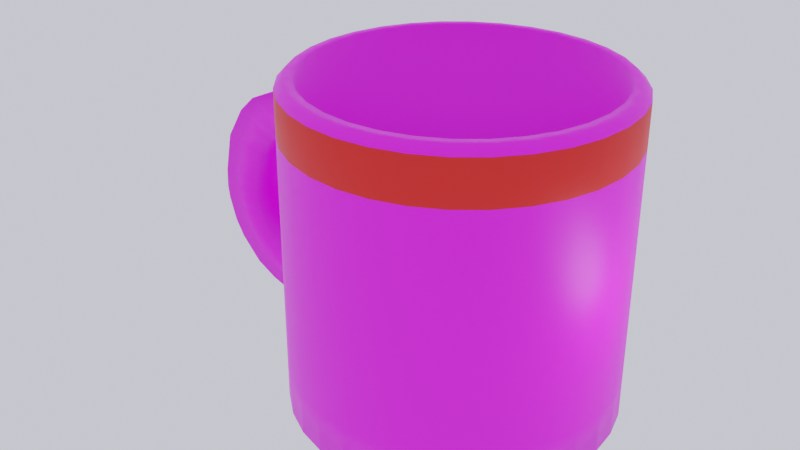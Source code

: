 # Source: mug.blend  (saved by Blender 2.81.16; exported with 4.5.12 LTS)
import bpy
from mathutils import Matrix  # noqa: F401  (used for matrix-valued properties, if any)

bpy.ops.wm.read_factory_settings(use_empty=True)
scene = bpy.context.scene
scene.name = 'Scene'

# ---- collections
col_collection = bpy.data.collections.new('Collection'); scene.collection.children.link(col_collection)

# ---- images (referenced by path relative to the original .blend; pixels are not part of the script)
import os
ASSET_DIR = os.environ.get("B2B_ASSET_DIR", "")  # directory of the original .blend (textures are referenced by path, not embedded)
HERE = os.path.dirname(os.path.abspath(__file__))  # packed textures are extracted next to this script under _unpacked/

def load_image(name, relpath, width, height, colorspace="sRGB"):
    """Load a texture the original file referenced (path relative to the .blend, or extracted next to this script)."""
    p = next((c for c in (os.path.join(HERE, relpath), os.path.join(ASSET_DIR, relpath)) if relpath and os.path.exists(c)), "")
    if p:
        img = bpy.data.images.load(p, check_existing=True)
        img.name = name
    else:  # same state as the original file: an image datablock whose file is absent (Cycles renders it pink)
        img = bpy.data.images.new(name, width, height)
        img.source = "FILE"
        img.filepath = "//" + (relpath or name)
    img.colorspace_settings.name = colorspace
    return img
img_cupimage_jpg = load_image('cupImage.jpg', 'cupImage.jpg', 1024, 1024, 'sRGB')

# ---- materials (node trees are filled in below, after node groups)
mat_material_001 = bpy.data.materials.new('Material.001')
mat_material_001.use_transparent_shadow = False
mat_material = bpy.data.materials.new('Material')
mat_material.use_transparent_shadow = False

# ---- material node trees
mat_material_001.use_nodes = True; mat_material_001.node_tree.nodes.clear()
_N = mat_material_001.node_tree.nodes; _L = mat_material_001.node_tree.links
n0 = _N.new('ShaderNodeOutputMaterial'); n0.name = 'Material Output'; n0.location = (300, 300)
n1 = _N.new('ShaderNodeBsdfPrincipled'); n1.name = 'Principled BSDF'; n1.location = (10, 300)
n1.distribution = 'GGX'
n1.subsurface_method = 'BURLEY'
n1.inputs[3].default_value = 1.45
n1.inputs[27].default_value = (0.0, 0.0, 0.0, 1.0)
n1.inputs[28].default_value = 1.0
n2 = _N.new('ShaderNodeTexImage'); n2.name = 'Image Texture'; n2.location = (-287, 164)
n2.image = img_cupimage_jpg
_L.new(n1.outputs[0], n0.inputs[0])
_L.new(n2.outputs[0], n1.inputs[0])
n0.is_active_output = True
mat_material.use_nodes = True; mat_material.node_tree.nodes.clear()
_N = mat_material.node_tree.nodes; _L = mat_material.node_tree.links
n0 = _N.new('ShaderNodeOutputMaterial'); n0.name = 'Material Output'; n0.location = (300, 300)
n1 = _N.new('ShaderNodeBsdfPrincipled'); n1.name = 'Principled BSDF'; n1.location = (10, 300)
n1.distribution = 'GGX'
n1.subsurface_method = 'BURLEY'
n1.inputs[0].default_value = (0.8, 0.005833, 0.0, 1.0)
n1.inputs[3].default_value = 1.45
n1.inputs[27].default_value = (0.0, 0.0, 0.0, 1.0)
n1.inputs[28].default_value = 1.0
_L.new(n1.outputs[0], n0.inputs[0])
n0.is_active_output = True

# ---- world
world_world = bpy.data.worlds.new('World'); scene.world = world_world
world_world.use_nodes = True; world_world.node_tree.nodes.clear()
_N = world_world.node_tree.nodes; _L = world_world.node_tree.links
n0 = _N.new('ShaderNodeOutputWorld'); n0.name = 'World Output'; n0.location = (300, 300)
n1 = _N.new('ShaderNodeBackground'); n1.name = 'Background'; n1.location = (10, 300)
n1.inputs[0].default_value = (0.8167, 0.8418, 1.0, 1.0)
_L.new(n1.outputs[0], n0.inputs[0])
n0.is_active_output = True
world_world.color = (0.05088, 0.05088, 0.05088)
world_world.use_sun_shadow = False
world_world.sun_shadow_jitter_overblur = 0.0

# ---- lights
light_point = bpy.data.lights.new('Point', 'POINT')
light_point.transmission_factor = 0.0
light_point.shadow_soft_size = 0.25
light_point.shadow_maximum_resolution = 0.006
light_point.use_absolute_resolution = True

# ---- meshes
me_cylinder = bpy.data.meshes.new('Cylinder')
me_cylinder.from_pydata([(0.0, 1.0, -1.0), (0.1951, 0.9808, -1.0), (0.3827, 0.9239, -1.0), (0.5556, 0.8315, -1.0), (0.7071, 0.7071, -1.0), (0.8315, 0.5556, -1.0), (0.9239, 0.3827, -1.0), (0.9808, 0.1951, -1.0), (1.0, 7.55e-08, -1.0), (0.9808, -0.1951, -1.0), (0.9239, -0.3827, -1.0), (0.8315, -0.5556, -1.0), (0.7071, -0.7071, -1.0), (0.5556, -0.8315, -1.0), (0.3827, -0.9239, -1.0), (0.1951, -0.9808, -1.0), (-3.258e-07, -1.0, -1.0), (-0.1951, -0.9808, -1.0), (-0.3827, -0.9239, -1.0), (-0.5556, -0.8315, -1.0), (-0.7071, -0.7071, -1.0), (-0.8315, -0.5556, -1.0), (-0.9239, -0.3827, -1.0), (-0.9808, -0.1951, -1.0), (-1.0, 9.656e-07, -1.0), (-0.9808, 0.1951, -1.0), (-0.9239, 0.3827, -1.0), (-0.8315, 0.5556, -1.0), (-0.7071, 0.7071, -1.0), (-0.5556, 0.8315, -1.0), (-0.3827, 0.9239, -1.0), (-0.1951, 0.9808, -1.0), (0.0, 1.0, -0.7423), (0.0, 1.0, -0.4566), (0.0, 1.0, -0.1709), (0.0, 1.0, 0.1148), (0.0, 1.0, 0.4006), (0.0, 1.0, 0.6863), (0.1951, 0.9808, 0.6863), (0.1951, 0.9808, 0.4006), (0.1951, 0.9808, 0.1148), (0.1951, 0.9808, -0.1709), (0.1951, 0.9808, -0.4566), (0.1951, 0.9808, -0.7423), (0.3827, 0.9239, 0.6863), (0.3827, 0.9239, 0.4006), (0.3827, 0.9239, 0.1148), (0.3827, 0.9239, -0.1709), (0.3827, 0.9239, -0.4566), (0.3827, 0.9239, -0.7423), (0.5556, 0.8315, 0.6863), (0.5556, 0.8315, 0.4006), (0.5556, 0.8315, 0.1148), (0.5556, 0.8315, -0.1709), (0.5556, 0.8315, -0.4566), (0.5556, 0.8315, -0.7423), (0.7071, 0.7071, 0.6863), (0.7071, 0.7071, 0.4006), (0.7071, 0.7071, 0.1148), (0.7071, 0.7071, -0.1709), (0.7071, 0.7071, -0.4566), (0.7071, 0.7071, -0.7423), (0.8315, 0.5556, 0.6863), (0.8315, 0.5556, 0.4006), (0.8315, 0.5556, 0.1148), (0.8315, 0.5556, -0.1709), (0.8315, 0.5556, -0.4566), (0.8315, 0.5556, -0.7423), (0.9239, 0.3827, 0.6863), (0.9239, 0.3827, 0.4006), (0.9239, 0.3827, 0.1148), (0.9239, 0.3827, -0.1709), (0.9239, 0.3827, -0.4566), (0.9239, 0.3827, -0.7423), (0.9808, 0.1951, 0.6863), (0.9808, 0.1951, 0.4006), (0.9808, 0.1951, 0.1148), (0.9808, 0.1951, -0.1709), (0.9808, 0.1951, -0.4566), (0.9808, 0.1951, -0.7423), (1.0, 7.55e-08, 0.6863), (1.0, 7.55e-08, 0.4006), (1.0, 7.55e-08, 0.1148), (1.0, 7.55e-08, -0.1709), (1.0, 7.55e-08, -0.4566), (1.0, 7.55e-08, -0.7423), (0.9808, -0.1951, 0.6863), (0.9808, -0.1951, 0.4006), (0.9808, -0.1951, 0.1148), (0.9808, -0.1951, -0.1709), (0.9808, -0.1951, -0.4566), (0.9808, -0.1951, -0.7423), (0.9239, -0.3827, 0.6863), (0.9239, -0.3827, 0.4006), (0.9239, -0.3827, 0.1148), (0.9239, -0.3827, -0.1709), (0.9239, -0.3827, -0.4566), (0.9239, -0.3827, -0.7423), (0.8315, -0.5556, 0.6863), (0.8315, -0.5556, 0.4006), (0.8315, -0.5556, 0.1148), (0.8315, -0.5556, -0.1709), (0.8315, -0.5556, -0.4566), (0.8315, -0.5556, -0.7423), (0.7071, -0.7071, 0.6863), (0.7071, -0.7071, 0.4006), (0.7071, -0.7071, 0.1148), (0.7071, -0.7071, -0.1709), (0.7071, -0.7071, -0.4566), (0.7071, -0.7071, -0.7423), (0.5556, -0.8315, 0.6863), (0.5556, -0.8315, 0.4006), (0.5556, -0.8315, 0.1148), (0.5556, -0.8315, -0.1709), (0.5556, -0.8315, -0.4566), (0.5556, -0.8315, -0.7423), (0.3827, -0.9239, 0.6863), (0.3827, -0.9239, 0.4006), (0.3827, -0.9239, 0.1148), (0.3827, -0.9239, -0.1709), (0.3827, -0.9239, -0.4566), (0.3827, -0.9239, -0.7423), (0.1951, -0.9808, 0.6863), (0.1951, -0.9808, 0.4006), (0.1951, -0.9808, 0.1148), (0.1951, -0.9808, -0.1709), (0.1951, -0.9808, -0.4566), (0.1951, -0.9808, -0.7423), (-3.258e-07, -1.0, 0.6863), (-3.258e-07, -1.0, 0.4006), (-3.258e-07, -1.0, 0.1148), (-3.258e-07, -1.0, -0.1709), (-3.258e-07, -1.0, -0.4566), (-3.258e-07, -1.0, -0.7423), (-0.1951, -0.9808, 0.6863), (-0.1951, -0.9808, 0.4006), (-0.1951, -0.9808, 0.1148), (-0.1951, -0.9808, -0.1709), (-0.1951, -0.9808, -0.4566), (-0.1951, -0.9808, -0.7423), (-0.3827, -0.9239, 0.6863), (-0.3827, -0.9239, 0.4006), (-0.3827, -0.9239, 0.1148), (-0.3827, -0.9239, -0.1709), (-0.3827, -0.9239, -0.4566), (-0.3827, -0.9239, -0.7423), (-0.5556, -0.8315, 0.6863), (-0.5556, -0.8315, 0.4006), (-0.5556, -0.8315, 0.1148), (-0.5556, -0.8315, -0.1709), (-0.5556, -0.8315, -0.4566), (-0.5556, -0.8315, -0.7423), (-0.7071, -0.7071, 0.6863), (-0.7071, -0.7071, 0.4006), (-0.7071, -0.7071, 0.1148), (-0.7071, -0.7071, -0.1709), (-0.7071, -0.7071, -0.4566), (-0.7071, -0.7071, -0.7423), (-0.8315, -0.5556, 0.6863), (-0.8315, -0.5556, 0.4006), (-0.8315, -0.5556, 0.1148), (-0.8315, -0.5556, -0.1709), (-0.8315, -0.5556, -0.4566), (-0.8315, -0.5556, -0.7423), (-0.9239, -0.3827, 0.6863), (-0.9239, -0.3827, 0.4006), (-0.9239, -0.3827, 0.1148), (-0.9239, -0.3827, -0.1709), (-0.9239, -0.3827, -0.4566), (-0.9239, -0.3827, -0.7423), (-0.9808, -0.1951, 0.6863), (-0.9808, -0.1951, 0.4006), (-0.9808, -0.1951, 0.1148), (-0.9808, -0.1951, -0.1709), (-0.9808, -0.1951, -0.4566), (-0.9808, -0.1951, -0.7423), (-1.0, 9.656e-07, 0.6863), (-1.0, 9.656e-07, 0.4006), (-1.0, 9.656e-07, 0.1148), (-1.0, 9.656e-07, -0.1709), (-1.0, 9.656e-07, -0.4566), (-1.0, 9.656e-07, -0.7423), (-0.9808, 0.1951, 0.6863), (-0.9808, 0.1951, 0.4006), (-0.9808, 0.1951, 0.1148), (-0.9808, 0.1951, -0.1709), (-0.9808, 0.1951, -0.4566), (-0.9808, 0.1951, -0.7423), (-0.9239, 0.3827, 0.6863), (-0.9239, 0.3827, 0.4006), (-0.9239, 0.3827, 0.1148), (-0.9239, 0.3827, -0.1709), (-0.9239, 0.3827, -0.4566), (-0.9239, 0.3827, -0.7423), (-0.8315, 0.5556, 0.6863), (-0.8315, 0.5556, 0.4006), (-0.8315, 0.5556, 0.1148), (-0.8315, 0.5556, -0.1709), (-0.8315, 0.5556, -0.4566), (-0.8315, 0.5556, -0.7423), (-0.7071, 0.7071, 0.6863), (-0.7071, 0.7071, 0.4006), (-0.7071, 0.7071, 0.1148), (-0.7071, 0.7071, -0.1709), (-0.7071, 0.7071, -0.4566), (-0.7071, 0.7071, -0.7423), (-0.5556, 0.8315, 0.6863), (-0.5556, 0.8315, 0.4006), (-0.5556, 0.8315, 0.1148), (-0.5556, 0.8315, -0.1709), (-0.5556, 0.8315, -0.4566), (-0.5556, 0.8315, -0.7423), (-0.3827, 0.9239, 0.6863), (-0.3827, 0.9239, 0.4006), (-0.3827, 0.9239, 0.1148), (-0.3827, 0.9239, -0.1709), (-0.3827, 0.9239, -0.4566), (-0.3827, 0.9239, -0.7423), (-0.1951, 0.9808, 0.6863), (-0.1951, 0.9808, 0.4006), (-0.1951, 0.9808, 0.1148), (-0.1951, 0.9808, -0.1709), (-0.1951, 0.9808, -0.4566), (-0.1951, 0.9808, -0.7423), (-1.089, -0.1951, 0.6855), (-1.044, -0.1951, 0.4033), (-1.108, 1.045e-06, 0.6825), (-1.063, 1.044e-06, 0.4003), (-1.089, 0.1951, 0.6855), (-1.044, 0.1951, 0.4033), (-1.238, -0.1951, 0.6597), (-1.134, -0.1951, 0.3937), (-1.256, 1.157e-06, 0.6527), (-1.152, 1.155e-06, 0.3867), (-1.238, 0.1951, 0.6597), (-1.134, 0.1951, 0.3937), (-1.434, -0.1951, 0.5756), (-1.242, -0.1951, 0.3637), (-1.448, 1.319e-06, 0.5628), (-1.256, 1.309e-06, 0.3508), (-1.434, 0.1951, 0.5756), (-1.242, 0.1951, 0.3637), (-1.547, -0.1951, 0.4692), (-1.306, -0.1951, 0.3148), (-1.557, 1.453e-06, 0.453), (-1.317, 1.435e-06, 0.2986), (-1.547, 0.1951, 0.4692), (-1.306, 0.1951, 0.3148), (-1.665, -0.1951, 0.2722), (-1.385, -0.1951, 0.2138), (-1.669, 1.641e-06, 0.2534), (-1.389, 1.61e-06, 0.195), (-1.665, 0.1951, 0.2722), (-1.385, 0.1951, 0.2138), (-1.716, -0.1951, 0.02192), (-1.431, -0.1951, 0.003331), (-1.718, 1.893e-06, 0.002746), (-1.433, 1.857e-06, -0.01584), (-1.716, 0.1951, 0.02192), (-1.431, 0.1951, 0.003332), (-1.722, -0.1951, -0.09871), (-1.44, -0.1951, -0.05695), (-1.72, 1.994e-06, -0.1177), (-1.437, 1.95e-06, -0.07596), (-1.722, 0.1951, -0.09871), (-1.44, 0.1951, -0.05695), (-1.71, -0.1951, -0.1785), (-1.437, -0.1951, -0.09559), (-1.704, 2.06e-06, -0.1969), (-1.431, 2.01e-06, -0.114), (-1.71, 0.1951, -0.1785), (-1.437, 0.1951, -0.09559), (-1.664, -0.1951, -0.3224), (-1.416, -0.1951, -0.1811), (-1.655, 2.193e-06, -0.3391), (-1.406, 2.136e-06, -0.1978), (-1.664, 0.1951, -0.3224), (-1.416, 0.1951, -0.1811), (-1.603, -0.1951, -0.4271), (-1.388, -0.1951, -0.238), (-1.59, 2.292e-06, -0.4416), (-1.376, 2.228e-06, -0.2524), (-1.603, 0.1951, -0.4271), (-1.388, 0.1951, -0.238), (-1.469, -0.1951, -0.5688), (-1.332, -0.1951, -0.3183), (-1.452, 2.466e-06, -0.5781), (-1.315, 2.394e-06, -0.3276), (-1.469, 0.1951, -0.5688), (-1.332, 0.1951, -0.3183), (-1.332, -0.1951, -0.6432), (-1.236, -0.1951, -0.3741), (-1.314, 2.612e-06, -0.6497), (-1.218, 2.537e-06, -0.3805), (-1.332, 0.1951, -0.6432), (-1.236, 0.1951, -0.3741), (-1.064, -0.1951, -0.7327), (-1.059, -0.1951, -0.447), (-1.045, 2.861e-06, -0.733), (-1.04, 2.785e-06, -0.4474), (-1.064, 0.1951, -0.7327), (-1.059, 0.1951, -0.447), (-1.016, -0.1951, -0.7335), (-1.012, -0.1951, -0.4478), (-0.9972, 2.913e-06, -0.7339), (-0.9923, 2.837e-06, -0.4482), (-1.016, 0.1951, -0.7335), (-1.012, 0.1951, -0.4478), (-0.9525, -0.1951, -0.7346), (-0.9476, -0.1951, -0.4489), (-0.9333, 2.982e-06, -0.7349), (-0.9284, 2.905e-06, -0.4493), (-0.9526, 0.1951, -0.7346), (-0.9476, 0.1951, -0.4489), (1.231e-08, 0.8963, 1.0), (0.1749, 0.8791, 1.0), (0.343, 0.8281, 1.0), (0.498, 0.7453, 1.0), (0.6338, 0.6338, 1.0), (0.7453, 0.498, 1.0), (0.8281, 0.343, 1.0), (0.8791, 0.1749, 1.0), (0.8963, 9.721e-08, 1.0), (0.8791, -0.1749, 1.0), (0.8281, -0.343, 1.0), (0.7453, -0.498, 1.0), (0.6338, -0.6338, 1.0), (0.498, -0.7453, 1.0), (0.343, -0.8281, 1.0), (0.1749, -0.8791, 1.0), (-2.798e-07, -0.8963, 1.0), (-0.1749, -0.8791, 1.0), (-0.343, -0.8281, 1.0), (-0.498, -0.7453, 1.0), (-0.6338, -0.6338, 1.0), (-0.7453, -0.498, 1.0), (-0.8281, -0.343, 1.0), (-0.8791, -0.1749, 1.0), (-0.8963, 8.95e-07, 1.0), (-0.8791, 0.1749, 1.0), (-0.8281, 0.343, 1.0), (-0.7453, 0.498, 1.0), (-0.6338, 0.6338, 1.0), (-0.498, 0.7453, 1.0), (-0.343, 0.8281, 1.0), (-0.1749, 0.8791, 1.0), (1.231e-08, 0.8963, -0.9007), (0.1749, 0.8791, -0.9007), (0.343, 0.8281, -0.9007), (0.498, 0.7453, -0.9007), (0.6338, 0.6338, -0.9007), (0.7453, 0.498, -0.9007), (0.8281, 0.343, -0.9007), (0.8791, 0.1749, -0.9007), (0.8963, 9.721e-08, -0.9007), (0.8791, -0.1749, -0.9007), (0.8281, -0.343, -0.9007), (0.7453, -0.498, -0.9007), (0.6338, -0.6338, -0.9007), (0.498, -0.7453, -0.9007), (0.343, -0.8281, -0.9007), (0.1749, -0.8791, -0.9007), (-2.798e-07, -0.8963, -0.9007), (-0.1749, -0.8791, -0.9007), (-0.343, -0.8281, -0.9007), (-0.498, -0.7453, -0.9007), (-0.6338, -0.6338, -0.9007), (-0.7453, -0.498, -0.9007), (-0.8281, -0.343, -0.9007), (-0.8791, -0.1749, -0.9007), (-0.8963, 8.95e-07, -0.9007), (-0.8791, 0.1749, -0.9007), (-0.8281, 0.343, -0.9007), (-0.7453, 0.498, -0.9007), (-0.6338, 0.6338, -0.9007), (-0.498, 0.7453, -0.9007), (-0.343, 0.8281, -0.9007), (-0.1749, 0.8791, -0.9007), (0.0, 1.0, 0.9533), (5.572e-09, 0.9531, 1.0), (0.1859, 0.9348, 1.0), (0.1951, 0.9808, 0.9533), (0.3647, 0.8805, 1.0), (0.3827, 0.9239, 0.9533), (0.5295, 0.7925, 1.0), (0.5556, 0.8315, 0.9533), (0.6739, 0.6739, 1.0), (0.7071, 0.7071, 0.9533), (0.7925, 0.5295, 1.0), (0.8315, 0.5556, 0.9533), (0.8805, 0.3647, 1.0), (0.9239, 0.3827, 0.9533), (0.9348, 0.1859, 1.0), (0.9808, 0.1951, 0.9533), (0.9531, 8.533e-08, 1.0), (1.0, 7.55e-08, 0.9533), (0.9348, -0.1859, 1.0), (0.9808, -0.1951, 0.9533), (0.8805, -0.3647, 1.0), (0.9239, -0.3827, 0.9533), (0.7925, -0.5295, 1.0), (0.8315, -0.5556, 0.9533), (0.6739, -0.6739, 1.0), (0.7071, -0.7071, 0.9533), (0.5295, -0.7925, 1.0), (0.5556, -0.8315, 0.9533), (0.3647, -0.8805, 1.0), (0.3827, -0.9239, 0.9533), (0.1859, -0.9348, 1.0), (0.1951, -0.9808, 0.9533), (-3.05e-07, -0.9531, 1.0), (-3.258e-07, -1.0, 0.9533), (-0.1859, -0.9348, 1.0), (-0.1951, -0.9808, 0.9533), (-0.3647, -0.8805, 1.0), (-0.3827, -0.9239, 0.9533), (-0.5295, -0.7925, 1.0), (-0.5556, -0.8315, 0.9533), (-0.6739, -0.6739, 1.0), (-0.7071, -0.7071, 0.9533), (-0.7925, -0.5295, 1.0), (-0.8315, -0.5556, 0.9533), (-0.8805, -0.3647, 1.0), (-0.9239, -0.3827, 0.9533), (-0.9348, -0.1859, 1.0), (-0.9808, -0.1951, 0.9533), (-0.9531, 9.337e-07, 1.0), (-1.0, 9.656e-07, 0.9533), (-0.9348, 0.1859, 1.0), (-0.9808, 0.1951, 0.9533), (-0.8805, 0.3647, 1.0), (-0.9239, 0.3827, 0.9533), (-0.7925, 0.5295, 1.0), (-0.8315, 0.5556, 0.9533), (-0.6739, 0.6739, 1.0), (-0.7071, 0.7071, 0.9533), (-0.5295, 0.7925, 1.0), (-0.5556, 0.8315, 0.9533), (-0.3647, 0.8805, 1.0), (-0.3827, 0.9239, 0.9533), (-0.1859, 0.9348, 1.0), (-0.1951, 0.9808, 0.9533)], [], [(218, 441, 378, 37), (384, 382, 316, 317), (386, 384, 317, 318), (388, 386, 318, 319), (390, 388, 319, 320), (392, 390, 320, 321), (394, 392, 321, 322), (396, 394, 322, 323), (398, 396, 323, 324), (400, 398, 324, 325), (402, 400, 325, 326), (404, 402, 326, 327), (406, 404, 327, 328), (408, 406, 328, 329), (410, 408, 329, 330), (412, 410, 330, 331), (414, 412, 331, 332), (416, 414, 332, 333), (418, 416, 333, 334), (420, 418, 334, 335), (422, 420, 335, 336), (424, 422, 336, 337), (426, 424, 337, 338), (428, 426, 338, 339), (430, 428, 339, 340), (432, 430, 340, 341), (434, 432, 341, 342), (436, 434, 342, 343), (438, 436, 343, 344), (440, 438, 344, 345), (379, 440, 345, 314), (0, 1, 2, 3, 4, 5, 6, 7, 8, 9, 10, 11, 12, 13, 14, 15, 16, 17, 18, 19, 20, 21, 22, 23, 24, 25, 26, 27, 28, 29, 30, 31), (31, 223, 32, 0), (223, 222, 33, 32), (222, 221, 34, 33), (221, 220, 35, 34), (220, 219, 36, 35), (219, 218, 37, 36), (30, 217, 223, 31), (217, 216, 222, 223), (216, 215, 221, 222), (215, 214, 220, 221), (214, 213, 219, 220), (213, 212, 218, 219), (29, 211, 217, 30), (211, 210, 216, 217), (210, 209, 215, 216), (209, 208, 214, 215), (208, 207, 213, 214), (207, 206, 212, 213), (28, 205, 211, 29), (205, 204, 210, 211), (204, 203, 209, 210), (203, 202, 208, 209), (202, 201, 207, 208), (201, 200, 206, 207), (27, 199, 205, 28), (199, 198, 204, 205), (198, 197, 203, 204), (197, 196, 202, 203), (196, 195, 201, 202), (195, 194, 200, 201), (26, 193, 199, 27), (193, 192, 198, 199), (192, 191, 197, 198), (191, 190, 196, 197), (190, 189, 195, 196), (189, 188, 194, 195), (25, 187, 193, 26), (187, 186, 192, 193), (186, 185, 191, 192), (185, 184, 190, 191), (184, 183, 189, 190), (183, 182, 188, 189), (24, 181, 187, 25), (181, 180, 186, 187), (180, 179, 185, 186), (179, 178, 184, 185), (178, 177, 183, 184), (183, 177, 227, 229), (23, 175, 181, 24), (175, 174, 180, 181), (174, 173, 179, 180), (173, 172, 178, 179), (172, 171, 177, 178), (171, 170, 224, 225), (22, 169, 175, 23), (169, 168, 174, 175), (168, 167, 173, 174), (167, 166, 172, 173), (166, 165, 171, 172), (165, 164, 170, 171), (21, 163, 169, 22), (163, 162, 168, 169), (162, 161, 167, 168), (161, 160, 166, 167), (160, 159, 165, 166), (159, 158, 164, 165), (20, 157, 163, 21), (157, 156, 162, 163), (156, 155, 161, 162), (155, 154, 160, 161), (154, 153, 159, 160), (153, 152, 158, 159), (19, 151, 157, 20), (151, 150, 156, 157), (150, 149, 155, 156), (149, 148, 154, 155), (148, 147, 153, 154), (147, 146, 152, 153), (18, 145, 151, 19), (145, 144, 150, 151), (144, 143, 149, 150), (143, 142, 148, 149), (142, 141, 147, 148), (141, 140, 146, 147), (17, 139, 145, 18), (139, 138, 144, 145), (138, 137, 143, 144), (137, 136, 142, 143), (136, 135, 141, 142), (135, 134, 140, 141), (16, 133, 139, 17), (133, 132, 138, 139), (132, 131, 137, 138), (131, 130, 136, 137), (130, 129, 135, 136), (129, 128, 134, 135), (15, 127, 133, 16), (127, 126, 132, 133), (126, 125, 131, 132), (125, 124, 130, 131), (124, 123, 129, 130), (123, 122, 128, 129), (14, 121, 127, 15), (121, 120, 126, 127), (120, 119, 125, 126), (119, 118, 124, 125), (118, 117, 123, 124), (117, 116, 122, 123), (13, 115, 121, 14), (115, 114, 120, 121), (114, 113, 119, 120), (113, 112, 118, 119), (112, 111, 117, 118), (111, 110, 116, 117), (12, 109, 115, 13), (109, 108, 114, 115), (108, 107, 113, 114), (107, 106, 112, 113), (106, 105, 111, 112), (105, 104, 110, 111), (11, 103, 109, 12), (103, 102, 108, 109), (102, 101, 107, 108), (101, 100, 106, 107), (100, 99, 105, 106), (99, 98, 104, 105), (10, 97, 103, 11), (97, 96, 102, 103), (96, 95, 101, 102), (95, 94, 100, 101), (94, 93, 99, 100), (93, 92, 98, 99), (9, 91, 97, 10), (91, 90, 96, 97), (90, 89, 95, 96), (89, 88, 94, 95), (88, 87, 93, 94), (87, 86, 92, 93), (8, 85, 91, 9), (85, 84, 90, 91), (84, 83, 89, 90), (83, 82, 88, 89), (82, 81, 87, 88), (81, 80, 86, 87), (7, 79, 85, 8), (79, 78, 84, 85), (78, 77, 83, 84), (77, 76, 82, 83), (76, 75, 81, 82), (75, 74, 80, 81), (6, 73, 79, 7), (73, 72, 78, 79), (72, 71, 77, 78), (71, 70, 76, 77), (70, 69, 75, 76), (69, 68, 74, 75), (5, 67, 73, 6), (67, 66, 72, 73), (66, 65, 71, 72), (65, 64, 70, 71), (64, 63, 69, 70), (63, 62, 68, 69), (4, 61, 67, 5), (61, 60, 66, 67), (60, 59, 65, 66), (59, 58, 64, 65), (58, 57, 63, 64), (57, 56, 62, 63), (3, 55, 61, 4), (55, 54, 60, 61), (54, 53, 59, 60), (53, 52, 58, 59), (52, 51, 57, 58), (51, 50, 56, 57), (2, 49, 55, 3), (49, 48, 54, 55), (48, 47, 53, 54), (47, 46, 52, 53), (46, 45, 51, 52), (45, 44, 50, 51), (1, 43, 49, 2), (43, 42, 48, 49), (42, 41, 47, 48), (41, 40, 46, 47), (40, 39, 45, 46), (39, 38, 44, 45), (0, 32, 43, 1), (32, 33, 42, 43), (33, 34, 41, 42), (34, 35, 40, 41), (35, 36, 39, 40), (36, 37, 38, 39), (226, 228, 234, 232), (224, 226, 232, 230), (170, 176, 226, 224), (182, 183, 229, 228), (176, 182, 228, 226), (177, 171, 225, 227), (233, 231, 237, 239), (231, 230, 236, 237), (228, 229, 235, 234), (225, 224, 230, 231), (227, 225, 231, 233), (229, 227, 233, 235), (238, 240, 246, 244), (236, 238, 244, 242), (235, 233, 239, 241), (230, 232, 238, 236), (232, 234, 240, 238), (234, 235, 241, 240), (247, 245, 251, 253), (245, 243, 249, 251), (240, 241, 247, 246), (237, 236, 242, 243), (239, 237, 243, 245), (241, 239, 245, 247), (250, 252, 258, 256), (248, 250, 256, 254), (242, 244, 250, 248), (244, 246, 252, 250), (246, 247, 253, 252), (243, 242, 248, 249), (259, 257, 263, 265), (257, 255, 261, 263), (252, 253, 259, 258), (249, 248, 254, 255), (251, 249, 255, 257), (253, 251, 257, 259), (262, 264, 270, 268), (260, 262, 268, 266), (254, 256, 262, 260), (256, 258, 264, 262), (258, 259, 265, 264), (255, 254, 260, 261), (271, 269, 275, 277), (269, 267, 273, 275), (264, 265, 271, 270), (261, 260, 266, 267), (263, 261, 267, 269), (265, 263, 269, 271), (276, 277, 283, 282), (274, 276, 282, 280), (266, 268, 274, 272), (268, 270, 276, 274), (270, 271, 277, 276), (267, 266, 272, 273), (278, 280, 286, 284), (283, 281, 287, 289), (273, 272, 278, 279), (275, 273, 279, 281), (277, 275, 281, 283), (272, 274, 280, 278), (285, 284, 290, 291), (288, 289, 295, 294), (280, 282, 288, 286), (282, 283, 289, 288), (279, 278, 284, 285), (281, 279, 285, 287), (292, 294, 300, 298), (290, 292, 298, 296), (287, 285, 291, 293), (289, 287, 293, 295), (284, 286, 292, 290), (286, 288, 294, 292), (299, 297, 303, 305), (297, 296, 302, 303), (294, 295, 301, 300), (291, 290, 296, 297), (293, 291, 297, 299), (295, 293, 299, 301), (304, 306, 312, 310), (302, 304, 310, 308), (301, 299, 305, 307), (296, 298, 304, 302), (298, 300, 306, 304), (300, 301, 307, 306), (311, 310, 312, 313), (309, 308, 310, 311), (306, 307, 313, 312), (303, 302, 308, 309), (305, 303, 309, 311), (307, 305, 311, 313), (62, 389, 391, 68), (116, 407, 409, 122), (170, 425, 427, 176), (38, 381, 383, 44), (92, 399, 401, 98), (146, 417, 419, 152), (200, 435, 437, 206), (68, 391, 393, 74), (122, 409, 411, 128), (176, 427, 429, 182), (44, 383, 385, 50), (98, 401, 403, 104), (152, 419, 421, 158), (206, 437, 439, 212), (74, 393, 395, 80), (128, 411, 413, 134), (182, 429, 431, 188), (50, 385, 387, 56), (104, 403, 405, 110), (158, 421, 423, 164), (212, 439, 441, 218), (80, 395, 397, 86), (134, 413, 415, 140), (188, 431, 433, 194), (56, 387, 389, 62), (110, 405, 407, 116), (164, 423, 425, 170), (37, 378, 381, 38), (382, 380, 315, 316), (86, 397, 399, 92), (140, 415, 417, 146), (194, 433, 435, 200), (328, 327, 359, 360), (315, 314, 346, 347), (342, 341, 373, 374), (329, 328, 360, 361), (316, 315, 347, 348), (343, 342, 374, 375), (330, 329, 361, 362), (317, 316, 348, 349), (344, 343, 375, 376), (331, 330, 362, 363), (318, 317, 349, 350), (345, 344, 376, 377), (332, 331, 363, 364), (319, 318, 350, 351), (314, 345, 377, 346), (333, 332, 364, 365), (320, 319, 351, 352), (334, 333, 365, 366), (321, 320, 352, 353), (335, 334, 366, 367), (322, 321, 353, 354), (336, 335, 367, 368), (323, 322, 354, 355), (337, 336, 368, 369), (324, 323, 355, 356), (338, 337, 369, 370), (325, 324, 356, 357), (339, 338, 370, 371), (326, 325, 357, 358), (340, 339, 371, 372), (327, 326, 358, 359), (341, 340, 372, 373), (381, 378, 379, 380), (383, 381, 380, 382), (385, 383, 382, 384), (387, 385, 384, 386), (389, 387, 386, 388), (391, 389, 388, 390), (393, 391, 390, 392), (395, 393, 392, 394), (397, 395, 394, 396), (399, 397, 396, 398), (401, 399, 398, 400), (403, 401, 400, 402), (405, 403, 402, 404), (407, 405, 404, 406), (409, 407, 406, 408), (411, 409, 408, 410), (413, 411, 410, 412), (415, 413, 412, 414), (417, 415, 414, 416), (419, 417, 416, 418), (421, 419, 418, 420), (423, 421, 420, 422), (425, 423, 422, 424), (427, 425, 424, 426), (429, 427, 426, 428), (431, 429, 428, 430), (433, 431, 430, 432), (435, 433, 432, 434), (437, 435, 434, 436), (439, 437, 436, 438), (441, 439, 438, 440), (378, 441, 440, 379), (380, 379, 314, 315)])
me_cylinder.polygons.foreach_set('use_smooth', [True] * 411)
me_cylinder.polygons.foreach_set('material_index', [1, 0, 0, 0, 0, 0, 0, 0, 0, 0, 0, 0, 0, 0, 0, 0, 0, 0, 0, 0, 0, 0, 0, 0, 0, 0, 0, 0, 0, 0, 0, 0, 0, 0, 0, 0, 0, 0, 0, 0, 0, 0, 0, 0, 0, 0, 0, 0, 0, 0, 0, 0, 0, 0, 0, 0, 0, 0, 0, 0, 0, 0, 0, 0, 0, 0, 0, 0, 0, 0, 0, 0, 0, 0, 0, 0, 0, 0, 0, 0, 0, 0, 0, 0, 0, 0, 0, 0, 0, 0, 0, 0, 0, 0, 0, 0, 0, 0, 0, 0, 0, 0, 0, 0, 0, 0, 0, 0, 0, 0, 0, 0, 0, 0, 0, 0, 0, 0, 0, 0, 0, 0, 0, 0, 0, 0, 0, 0, 0, 0, 0, 0, 0, 0, 0, 0, 0, 0, 0, 0, 0, 0, 0, 0, 0, 0, 0, 0, 0, 0, 0, 0, 0, 0, 0, 0, 0, 0, 0, 0, 0, 0, 0, 0, 0, 0, 0, 0, 0, 0, 0, 0, 0, 0, 0, 0, 0, 0, 0, 0, 0, 0, 0, 0, 0, 0, 0, 0, 0, 0, 0, 0, 0, 0, 0, 0, 0, 0, 0, 0, 0, 0, 0, 0, 0, 0, 0, 0, 0, 0, 0, 0, 0, 0, 0, 0, 0, 0, 0, 0, 0, 0, 0, 0, 0, 0, 0, 0, 0, 0, 0, 0, 0, 0, 0, 0, 0, 0, 0, 0, 0, 0, 0, 0, 0, 0, 0, 0, 0, 0, 0, 0, 0, 0, 0, 0, 0, 0, 0, 0, 0, 0, 0, 0, 0, 0, 0, 0, 0, 0, 0, 0, 0, 0, 0, 0, 0, 0, 0, 0, 0, 0, 0, 0, 0, 0, 0, 0, 0, 0, 0, 0, 0, 0, 0, 0, 0, 0, 0, 0, 0, 0, 0, 0, 0, 0, 0, 0, 0, 0, 0, 0, 0, 0, 1, 1, 1, 1, 1, 1, 1, 1, 1, 1, 1, 1, 1, 1, 1, 1, 1, 1, 1, 1, 1, 1, 1, 1, 1, 1, 1, 1, 0, 1, 1, 1, 0, 0, 0, 0, 0, 0, 0, 0, 0, 0, 0, 0, 0, 0, 0, 0, 0, 0, 0, 0, 0, 0, 0, 0, 0, 0, 0, 0, 0, 0, 0, 0, 0, 0, 0, 0, 0, 0, 0, 0, 0, 0, 0, 0, 0, 0, 0, 0, 0, 0, 0, 0, 0, 0, 0, 0, 0, 0, 0, 0, 0, 0, 0, 0, 0])
_uv = me_cylinder.uv_layers.new(name='UVMap')
_uv.uv.foreach_set('vector', [0.9061, 0.8247, 0.9061, 0.781, 0.9382, 0.781, 0.9382, 0.8247, 0.02633, 0.9978, 0.02633, 0.9671, 0.03559, 0.968, 0.03559, 0.9969, 0.9984, 0.4052, 0.9984, 0.4358, 0.9891, 0.4349, 0.9891, 0.4061, 0.08556, 0.9669, 0.08556, 0.9975, 0.0763, 0.9966, 0.0763, 0.9678, 0.001563, 0.9978, 0.001563, 0.9671, 0.01082, 0.968, 0.01082, 0.9969, 0.7344, 0.9656, 0.7344, 0.9963, 0.7251, 0.9954, 0.7251, 0.9666, 0.8049, 0.9678, 0.8049, 0.9984, 0.7957, 0.9975, 0.7957, 0.9687, 0.988, 0.2258, 0.988, 0.1952, 0.9973, 0.1961, 0.9973, 0.2249, 0.7467, 0.9656, 0.7467, 0.9963, 0.7375, 0.9954, 0.7375, 0.9666, 0.9939, 0.477, 0.9939, 0.5077, 0.9847, 0.5068, 0.9847, 0.4779, 0.7096, 0.9656, 0.7096, 0.9963, 0.7003, 0.9954, 0.7003, 0.9666, 0.9923, 0.3165, 0.9923, 0.3472, 0.9831, 0.3463, 0.9831, 0.3174, 0.13, 0.9598, 0.13, 0.9905, 0.1208, 0.9895, 0.1208, 0.9607, 0.9939, 0.5136, 0.9939, 0.5442, 0.9847, 0.5433, 0.9847, 0.5145, 0.9939, 0.4405, 0.9939, 0.4711, 0.9847, 0.4702, 0.9847, 0.4414, 0.9923, 0.5722, 0.9923, 0.6029, 0.9831, 0.602, 0.9831, 0.5732, 0.188, 0.9918, 0.188, 0.9612, 0.1973, 0.9621, 0.1973, 0.9909, 0.1332, 0.9905, 0.1332, 0.9598, 0.1424, 0.9607, 0.1424, 0.9895, 0.9974, 0.8809, 0.9974, 0.9115, 0.9881, 0.9106, 0.9881, 0.8818, 0.9879, 0.2649, 0.9879, 0.2343, 0.9971, 0.2352, 0.9971, 0.264, 0.9973, 0.1599, 0.9973, 0.1905, 0.988, 0.1896, 0.988, 0.1608, 0.9757, 0.9922, 0.9757, 0.9615, 0.9849, 0.9625, 0.9849, 0.9913, 0.09794, 0.9669, 0.09794, 0.9975, 0.08868, 0.9966, 0.08868, 0.9678, 0.9621, 0.9635, 0.9621, 0.9941, 0.9528, 0.9932, 0.9528, 0.9644, 0.7127, 0.9963, 0.7127, 0.9656, 0.722, 0.9666, 0.722, 0.9954, 0.06392, 0.9975, 0.06392, 0.9669, 0.07317, 0.9678, 0.07317, 0.9966, 0.6855, 0.9938, 0.6855, 0.9632, 0.6947, 0.9641, 0.6947, 0.9929, 0.9881, 0.9922, 0.9881, 0.9615, 0.9973, 0.9625, 0.9973, 0.9913, 0.03871, 0.9978, 0.03871, 0.9671, 0.04797, 0.968, 0.04797, 0.9969, 0.0232, 0.9671, 0.0232, 0.9978, 0.01395, 0.9969, 0.01395, 0.968, 0.8081, 0.9984, 0.8081, 0.9678, 0.8173, 0.9687, 0.8173, 0.9975, 0.08744, 0.02013, 0.1171, 0.007833, 0.1487, 0.001563, 0.1808, 0.001563, 0.2123, 0.007833, 0.242, 0.02013, 0.2687, 0.03799, 0.2915, 0.06072, 0.3093, 0.08744, 0.3216, 0.1171, 0.3279, 0.1487, 0.3279, 0.1808, 0.3216, 0.2123, 0.3093, 0.242, 0.2915, 0.2687, 0.2687, 0.2915, 0.242, 0.3093, 0.2123, 0.3216, 0.1808, 0.3279, 0.1487, 0.3279, 0.1171, 0.3216, 0.08744, 0.3093, 0.06072, 0.2915, 0.03799, 0.2687, 0.02013, 0.242, 0.007833, 0.2123, 0.001563, 0.1808, 0.001563, 0.1487, 0.007833, 0.1171, 0.02013, 0.08744, 0.03799, 0.06072, 0.06072, 0.03799, 0.1527, 0.9668, 0.1527, 0.9246, 0.1849, 0.9246, 0.1849, 0.9668, 0.9029, 0.781, 0.9029, 0.8278, 0.8708, 0.8278, 0.8708, 0.781, 0.6504, 0.8574, 0.6972, 0.8574, 0.6972, 0.8895, 0.6504, 0.8895, 0.04841, 0.9009, 0.001563, 0.9009, 0.001563, 0.8687, 0.04841, 0.8687, 0.9029, 0.8309, 0.9029, 0.8778, 0.8708, 0.8778, 0.8708, 0.8309, 0.4575, 0.854, 0.4575, 0.9009, 0.4253, 0.9009, 0.4253, 0.854, 0.8425, 0.9483, 0.8003, 0.9483, 0.8003, 0.9162, 0.8425, 0.9162, 0.6504, 0.8221, 0.6972, 0.8221, 0.6972, 0.8542, 0.6504, 0.8542, 0.6972, 0.7484, 0.6504, 0.7484, 0.6504, 0.7163, 0.6972, 0.7163, 0.81, 0.09838, 0.81, 0.05153, 0.8422, 0.05153, 0.8422, 0.09838, 0.1542, 0.8509, 0.1074, 0.8509, 0.1074, 0.8188, 0.1542, 0.8188, 0.4253, 0.713, 0.4722, 0.713, 0.4722, 0.7451, 0.4253, 0.7451, 0.001563, 0.904, 0.04381, 0.904, 0.04381, 0.9361, 0.001563, 0.9361, 0.293, 0.5597, 0.293, 0.6066, 0.2609, 0.6066, 0.2609, 0.5597, 0.1542, 0.7451, 0.1074, 0.7451, 0.1074, 0.713, 0.1542, 0.713, 0.2109, 0.457, 0.2577, 0.457, 0.2577, 0.4892, 0.2109, 0.4892, 0.2042, 0.7451, 0.1573, 0.7451, 0.1573, 0.713, 0.2042, 0.713, 0.1186, 0.4278, 0.1186, 0.381, 0.1507, 0.381, 0.1507, 0.4278, 0.7426, 0.9395, 0.7003, 0.9395, 0.7003, 0.9073, 0.7426, 0.9073, 0.6856, 0.6779, 0.6856, 0.6311, 0.7178, 0.6311, 0.7178, 0.6779, 0.7472, 0.7984, 0.7003, 0.7984, 0.7003, 0.7663, 0.7472, 0.7663, 0.7781, 0.578, 0.7781, 0.5311, 0.8102, 0.5311, 0.8102, 0.578, 0.09838, 0.7598, 0.05153, 0.7598, 0.05153, 0.7277, 0.09838, 0.7277, 0.2577, 0.5744, 0.2109, 0.5744, 0.2109, 0.5423, 0.2577, 0.5423, 0.9192, 0.4088, 0.9192, 0.3665, 0.9513, 0.3665, 0.9513, 0.4088, 0.1573, 0.6777, 0.2042, 0.6777, 0.2042, 0.7098, 0.1573, 0.7098, 0.7677, 0.681, 0.7677, 0.7279, 0.7356, 0.7279, 0.7356, 0.681, 0.3195, 0.7277, 0.3664, 0.7277, 0.3664, 0.7598, 0.3195, 0.7598, 0.4753, 0.7277, 0.5221, 0.7277, 0.5221, 0.7598, 0.4753, 0.7598, 0.1074, 0.6777, 0.1542, 0.6777, 0.1542, 0.7098, 0.1074, 0.7098, 0.9192, 0.501, 0.9192, 0.4588, 0.9513, 0.4588, 0.9513, 0.501, 0.7503, 0.7778, 0.7503, 0.731, 0.7824, 0.731, 0.7824, 0.7778, 0.3695, 0.7629, 0.4163, 0.7629, 0.4163, 0.7951, 0.3695, 0.7951, 0.7971, 0.8484, 0.7503, 0.8484, 0.7503, 0.8162, 0.7971, 0.8162, 0.8422, 0.1515, 0.8422, 0.1983, 0.81, 0.1983, 0.81, 0.1515, 0.2609, 0.5566, 0.2609, 0.5097, 0.293, 0.5097, 0.293, 0.5566, 0.2949, 0.9508, 0.2527, 0.9508, 0.2527, 0.9187, 0.2949, 0.9187, 0.4222, 0.6777, 0.4222, 0.7245, 0.39, 0.7245, 0.39, 0.6777, 0.2073, 0.7277, 0.2541, 0.7277, 0.2541, 0.7598, 0.2073, 0.7598, 0.7325, 0.681, 0.7325, 0.7279, 0.7003, 0.7279, 0.7003, 0.681, 0.2541, 0.7951, 0.2073, 0.7951, 0.2073, 0.7629, 0.2541, 0.7629, 0.1573, 0.7482, 0.2042, 0.7482, 0.2042, 0.7804, 0.1573, 0.7804, 0.8708, 0.9162, 0.9131, 0.9162, 0.9131, 0.9483, 0.8708, 0.9483, 0.81, 0.2983, 0.81, 0.2514, 0.8422, 0.2514, 0.8422, 0.2983, 0.3664, 0.7951, 0.3195, 0.7951, 0.3195, 0.7629, 0.3664, 0.7629, 0.8383, 0.681, 0.8383, 0.7279, 0.8061, 0.7279, 0.8061, 0.681, 0.8422, 0.2014, 0.8422, 0.2483, 0.81, 0.2483, 0.81, 0.2014, 0.9817, 0.6642, 0.9818, 0.6321, 0.992, 0.6311, 0.992, 0.6632, 0.3517, 0.904, 0.3517, 0.9462, 0.3195, 0.9462, 0.3195, 0.904, 0.4253, 0.6777, 0.4722, 0.6777, 0.4722, 0.7098, 0.4253, 0.7098, 0.3664, 0.8303, 0.3195, 0.8303, 0.3195, 0.7982, 0.3664, 0.7982, 0.8324, 0.781, 0.8324, 0.8278, 0.8003, 0.8278, 0.8003, 0.781, 0.05153, 0.7982, 0.09838, 0.7982, 0.09838, 0.8303, 0.05153, 0.8303, 0.8986, 0.5517, 0.9454, 0.5514, 0.9454, 0.5691, 0.8991, 0.5621, 0.6028, 0.9361, 0.5605, 0.9361, 0.5605, 0.904, 0.6028, 0.904, 0.8102, 0.3812, 0.8102, 0.428, 0.7781, 0.428, 0.7781, 0.3812, 0.4253, 0.7482, 0.4722, 0.7482, 0.4722, 0.7804, 0.4253, 0.7804, 0.8422, 0.1015, 0.8422, 0.1483, 0.81, 0.1483, 0.81, 0.1015, 0.5253, 0.7277, 0.5721, 0.7277, 0.5721, 0.7598, 0.5253, 0.7598, 0.31, 0.6777, 0.31, 0.7245, 0.2778, 0.7245, 0.2778, 0.6777, 0.9061, 0.8732, 0.9061, 0.8309, 0.9382, 0.8309, 0.9382, 0.8732, 0.1538, 0.4278, 0.1538, 0.381, 0.186, 0.381, 0.186, 0.4278, 0.6825, 0.6311, 0.6825, 0.6779, 0.6504, 0.6779, 0.6504, 0.6311, 0.0721, 0.7245, 0.0721, 0.6777, 0.1042, 0.6777, 0.1042, 0.7245, 0.2426, 0.7245, 0.2426, 0.6777, 0.2747, 0.6777, 0.2747, 0.7245, 0.0335, 0.4796, 0.0335, 0.4328, 0.06564, 0.4328, 0.06564, 0.4796, 0.9158, 0.1815, 0.9158, 0.1392, 0.948, 0.1392, 0.948, 0.1815, 0.7209, 0.6779, 0.7209, 0.6311, 0.753, 0.6311, 0.753, 0.6779, 0.1186, 0.5777, 0.1186, 0.5309, 0.1507, 0.5309, 0.1507, 0.5777, 0.5106, 0.7245, 0.5106, 0.6777, 0.5427, 0.6777, 0.5427, 0.7245, 0.2109, 0.5391, 0.2109, 0.4923, 0.243, 0.4923, 0.243, 0.5391, 0.2894, 0.7277, 0.2894, 0.7745, 0.2573, 0.7745, 0.2573, 0.7277, 0.9177, 0.9232, 0.9177, 0.8809, 0.9498, 0.8809, 0.9498, 0.9232, 0.2573, 0.8129, 0.3041, 0.8129, 0.3041, 0.845, 0.2573, 0.845, 0.2007, 0.5483, 0.1538, 0.5483, 0.1538, 0.5162, 0.2007, 0.5162, 0.5752, 0.7982, 0.6221, 0.7982, 0.6221, 0.8303, 0.5752, 0.8303, 0.001563, 0.7277, 0.04841, 0.7277, 0.04841, 0.7598, 0.001563, 0.7598, 0.1039, 0.5809, 0.1507, 0.5809, 0.1507, 0.613, 0.1039, 0.613, 0.9158, 0.04381, 0.9158, 0.001563, 0.948, 0.001563, 0.948, 0.04381, 0.7781, 0.6279, 0.7781, 0.5811, 0.8102, 0.5811, 0.8102, 0.6279, 0.2007, 0.4631, 0.1538, 0.4631, 0.1538, 0.431, 0.2007, 0.431, 0.2609, 0.6097, 0.3077, 0.6097, 0.3077, 0.6418, 0.2609, 0.6418, 0.1155, 0.5155, 0.06861, 0.5155, 0.06861, 0.4833, 0.1155, 0.4833, 0.03683, 0.7245, 0.03683, 0.6777, 0.06897, 0.6777, 0.06897, 0.7245, 0.9158, 0.1361, 0.9158, 0.09385, 0.948, 0.09385, 0.948, 0.1361, 0.7781, 0.3781, 0.7781, 0.3312, 0.8102, 0.3312, 0.8102, 0.3781, 0.2042, 0.8509, 0.1573, 0.8509, 0.1573, 0.8188, 0.2042, 0.8188, 0.7472, 0.7631, 0.7003, 0.7631, 0.7003, 0.731, 0.7472, 0.731, 0.8602, 0.3634, 0.8134, 0.3634, 0.8134, 0.3312, 0.8602, 0.3312, 0.6972, 0.7132, 0.6504, 0.7132, 0.6504, 0.681, 0.6972, 0.681, 0.9158, 0.09072, 0.9158, 0.04847, 0.948, 0.04847, 0.948, 0.09072, 0.7781, 0.528, 0.7781, 0.4811, 0.8102, 0.4811, 0.8102, 0.528, 0.6132, 0.713, 0.6132, 0.7598, 0.5811, 0.7598, 0.5811, 0.713, 0.4753, 0.7245, 0.4753, 0.6777, 0.5074, 0.6777, 0.5074, 0.7245, 0.08332, 0.4802, 0.08332, 0.4334, 0.1155, 0.4334, 0.1155, 0.4802, 0.2109, 0.5775, 0.2577, 0.5775, 0.2577, 0.6097, 0.2109, 0.6097, 0.9158, 0.2268, 0.9158, 0.1846, 0.948, 0.1846, 0.948, 0.2268, 0.001563, 0.7245, 0.001563, 0.6777, 0.0337, 0.6777, 0.0337, 0.7245, 0.1186, 0.5278, 0.1186, 0.4809, 0.1507, 0.4809, 0.1507, 0.5278, 0.6504, 0.7516, 0.6972, 0.7516, 0.6972, 0.7837, 0.6504, 0.7837, 0.1074, 0.7482, 0.1542, 0.7482, 0.1542, 0.7804, 0.1074, 0.7804, 0.04841, 0.7951, 0.001563, 0.7951, 0.001563, 0.7629, 0.04841, 0.7629, 0.2496, 0.9508, 0.2073, 0.9508, 0.2073, 0.9187, 0.2496, 0.9187, 0.3695, 0.7277, 0.4163, 0.7277, 0.4163, 0.7598, 0.3695, 0.7598, 0.8236, 0.6311, 0.8236, 0.6779, 0.7914, 0.6779, 0.7914, 0.6311, 0.4253, 0.7835, 0.4722, 0.7835, 0.4722, 0.8156, 0.4253, 0.8156, 0.8177, 0.731, 0.8177, 0.7778, 0.7856, 0.7778, 0.7856, 0.731, 0.3548, 0.7245, 0.3548, 0.6777, 0.3869, 0.6777, 0.3869, 0.7245, 0.9119, 0.7233, 0.9119, 0.681, 0.9441, 0.681, 0.9441, 0.7233, 0.2609, 0.5066, 0.2609, 0.4598, 0.293, 0.4598, 0.293, 0.5066, 0.1507, 0.431, 0.1507, 0.4778, 0.1186, 0.4778, 0.1186, 0.431, 0.2394, 0.6777, 0.2394, 0.7245, 0.2073, 0.7245, 0.2073, 0.6777, 0.186, 0.4662, 0.186, 0.5131, 0.1538, 0.5131, 0.1538, 0.4662, 0.1008, 0.5539, 0.1008, 0.6007, 0.06861, 0.6007, 0.06861, 0.5539, 0.9158, 0.2722, 0.9158, 0.23, 0.948, 0.23, 0.948, 0.2722, 0.7003, 0.8015, 0.7472, 0.8015, 0.7472, 0.8337, 0.7003, 0.8337, 0.09838, 0.7951, 0.05153, 0.7951, 0.05153, 0.7629, 0.09838, 0.7629, 0.8134, 0.4165, 0.8602, 0.4165, 0.8602, 0.4486, 0.8134, 0.4486, 0.1542, 0.8156, 0.1074, 0.8156, 0.1074, 0.7835, 0.1542, 0.7835, 0.8102, 0.4312, 0.8102, 0.478, 0.7781, 0.478, 0.7781, 0.4312, 0.4102, 0.9361, 0.368, 0.9361, 0.368, 0.904, 0.4102, 0.904, 0.853, 0.731, 0.853, 0.7778, 0.8208, 0.7778, 0.8208, 0.731, 0.578, 0.6777, 0.578, 0.7245, 0.5458, 0.7245, 0.5458, 0.6777, 0.8134, 0.4986, 0.8134, 0.4517, 0.8455, 0.4517, 0.8455, 0.4986, 0.1573, 0.7835, 0.2042, 0.7835, 0.2042, 0.8156, 0.1573, 0.8156, 0.2577, 0.4539, 0.2109, 0.4539, 0.2109, 0.4218, 0.2577, 0.4218, 0.5106, 0.904, 0.5528, 0.904, 0.5528, 0.9361, 0.5106, 0.9361, 0.7709, 0.7279, 0.7709, 0.681, 0.803, 0.681, 0.803, 0.7279, 0.04841, 0.8303, 0.001563, 0.8303, 0.001563, 0.7982, 0.04841, 0.7982, 0.5253, 0.7629, 0.5721, 0.7629, 0.5721, 0.7951, 0.5253, 0.7951, 0.5811, 0.6777, 0.6279, 0.6777, 0.6279, 0.7098, 0.5811, 0.7098, 0.186, 0.5515, 0.186, 0.5983, 0.1538, 0.5983, 0.1538, 0.5515, 0.9339, 0.6145, 0.9339, 0.5722, 0.966, 0.5722, 0.966, 0.6145, 0.8453, 0.04841, 0.8453, 0.001563, 0.8774, 0.001563, 0.8774, 0.04841, 0.3695, 0.8335, 0.4163, 0.8335, 0.4163, 0.8656, 0.3695, 0.8656, 0.3664, 0.8656, 0.3195, 0.8656, 0.3195, 0.8335, 0.3664, 0.8335, 0.09838, 0.8656, 0.05153, 0.8656, 0.05153, 0.8335, 0.09838, 0.8335, 0.8588, 0.6311, 0.8588, 0.6779, 0.8267, 0.6779, 0.8267, 0.6311, 0.9513, 0.5042, 0.9513, 0.5464, 0.9192, 0.5464, 0.9192, 0.5042, 0.7503, 0.8515, 0.7971, 0.8515, 0.7971, 0.8836, 0.7503, 0.8836, 0.04841, 0.8656, 0.001563, 0.8656, 0.001563, 0.8335, 0.04841, 0.8335, 0.8882, 0.731, 0.8882, 0.7778, 0.8561, 0.7778, 0.8561, 0.731, 0.8453, 0.1983, 0.8453, 0.1515, 0.8774, 0.1515, 0.8774, 0.1983, 0.8677, 0.781, 0.8677, 0.8278, 0.8355, 0.8278, 0.8355, 0.781, 0.1496, 0.9567, 0.1074, 0.9567, 0.1074, 0.9246, 0.1496, 0.9246, 0.8453, 0.2483, 0.8453, 0.2014, 0.8774, 0.2014, 0.8774, 0.2483, 0.6074, 0.8656, 0.5605, 0.8656, 0.5605, 0.8335, 0.6074, 0.8335, 0.2042, 0.8862, 0.1573, 0.8862, 0.1573, 0.854, 0.2042, 0.854, 0.8633, 0.6191, 0.8633, 0.5722, 0.8955, 0.5722, 0.8955, 0.6191, 0.6426, 0.8335, 0.6426, 0.8803, 0.6105, 0.8803, 0.6105, 0.8335, 0.9266, 0.7732, 0.9266, 0.731, 0.9588, 0.731, 0.9588, 0.7732, 0.8486, 0.4133, 0.8486, 0.3665, 0.8808, 0.3665, 0.8808, 0.4133, 0.8735, 0.681, 0.8735, 0.7279, 0.8414, 0.7279, 0.8414, 0.681, 0.8941, 0.6311, 0.8941, 0.6779, 0.862, 0.6779, 0.862, 0.6311, 0.5074, 0.8335, 0.5074, 0.8803, 0.4753, 0.8803, 0.4753, 0.8335, 0.8134, 0.5486, 0.8134, 0.5017, 0.8455, 0.5017, 0.8455, 0.5486, 0.9339, 0.3588, 0.9339, 0.3165, 0.966, 0.3165, 0.966, 0.3588, 0.7003, 0.8368, 0.7472, 0.8368, 0.7472, 0.8689, 0.7003, 0.8689, 0.8453, 0.09838, 0.8453, 0.05153, 0.8774, 0.05153, 0.8774, 0.09838, 0.5106, 0.8335, 0.5574, 0.8335, 0.5574, 0.8656, 0.5106, 0.8656, 0.8453, 0.1483, 0.8453, 0.1015, 0.8774, 0.1015, 0.8774, 0.1483, 0.8455, 0.3665, 0.8455, 0.4133, 0.8134, 0.4133, 0.8134, 0.3665, 0.9192, 0.4557, 0.9192, 0.4134, 0.9513, 0.4134, 0.9513, 0.4557, 0.7562, 0.6779, 0.7562, 0.6311, 0.7883, 0.6311, 0.7883, 0.6779, 0.2007, 0.6336, 0.1538, 0.6336, 0.1538, 0.6014, 0.2007, 0.6014, 0.5221, 0.7951, 0.4753, 0.7951, 0.4753, 0.7629, 0.5221, 0.7629, 0.1008, 0.636, 0.05391, 0.636, 0.05391, 0.6038, 0.1008, 0.6038, 0.06861, 0.5186, 0.1155, 0.5186, 0.1155, 0.5507, 0.06861, 0.5507, 0.9325, 0.6733, 0.9325, 0.6311, 0.9646, 0.6311, 0.9646, 0.6733, 0.8955, 0.3165, 0.8955, 0.3634, 0.8633, 0.3634, 0.8633, 0.3165, 0.8324, 0.8309, 0.8324, 0.8778, 0.8003, 0.8778, 0.8003, 0.8309, 0.1074, 0.854, 0.1542, 0.854, 0.1542, 0.8862, 0.1074, 0.8862, 0.8808, 0.4517, 0.8808, 0.4986, 0.8486, 0.4986, 0.8486, 0.4517, 0.8774, 0.2514, 0.8774, 0.2983, 0.8453, 0.2983, 0.8453, 0.2514, 0.4253, 0.9462, 0.4253, 0.904, 0.4575, 0.904, 0.4575, 0.9462, 0.8808, 0.5017, 0.8808, 0.5486, 0.8486, 0.5486, 0.8486, 0.5017, 0.8134, 0.5869, 0.8602, 0.5869, 0.8602, 0.6191, 0.8134, 0.6191, 0.3041, 0.8803, 0.2573, 0.8803, 0.2573, 0.8482, 0.3041, 0.8482, 0.8422, 0.001563, 0.8422, 0.04841, 0.81, 0.04841, 0.81, 0.001563, 0.2394, 0.8335, 0.2394, 0.8803, 0.2073, 0.8803, 0.2073, 0.8335, 0.7925, 0.9542, 0.7503, 0.9542, 0.7503, 0.922, 0.7925, 0.922, 0.5221, 0.8303, 0.4753, 0.8303, 0.4753, 0.7982, 0.5221, 0.7982, 0.3695, 0.7982, 0.4163, 0.7982, 0.4163, 0.8303, 0.3695, 0.8303, 0.5253, 0.7982, 0.5721, 0.7982, 0.5721, 0.8303, 0.5253, 0.8303, 0.2073, 0.7982, 0.2541, 0.7982, 0.2541, 0.8303, 0.2073, 0.8303, 0.5752, 0.7629, 0.6221, 0.7629, 0.6221, 0.7951, 0.5752, 0.7951, 0.5059, 0.9508, 0.4636, 0.9508, 0.4636, 0.9187, 0.5059, 0.9187, 0.8602, 0.5838, 0.8134, 0.5838, 0.8134, 0.5517, 0.8602, 0.5517, 0.6504, 0.7868, 0.6972, 0.7868, 0.6972, 0.819, 0.6504, 0.819, 0.4722, 0.8509, 0.4253, 0.8509, 0.4253, 0.8188, 0.4722, 0.8188, 0.7503, 0.781, 0.7971, 0.781, 0.7971, 0.8131, 0.7503, 0.8131, 0.2573, 0.7776, 0.3041, 0.7776, 0.3041, 0.8098, 0.2573, 0.8098, 0.9512, 0.0337, 0.9511, 0.001563, 0.9759, 0.003959, 0.9759, 0.0361, 0.9511, 0.08147, 0.9512, 0.04933, 0.9759, 0.04694, 0.9759, 0.07908, 0.9544, 0.4373, 0.9545, 0.4052, 0.9721, 0.4035, 0.9721, 0.4356, 0.4575, 0.9671, 0.4106, 0.9667, 0.4111, 0.9564, 0.4575, 0.9494, 0.9545, 0.3986, 0.9544, 0.3665, 0.9721, 0.3682, 0.9721, 0.4004, 0.1074, 0.992, 0.1074, 0.9598, 0.1177, 0.9608, 0.1177, 0.993, 0.1894, 0.4984, 0.1891, 0.4662, 0.2074, 0.4678, 0.2074, 0.5, 0.2609, 0.3733, 0.3077, 0.3718, 0.3077, 0.4067, 0.2633, 0.3915, 0.321, 0.5097, 0.321, 0.5566, 0.3061, 0.5558, 0.2961, 0.5101, 0.81, 0.302, 0.8569, 0.3014, 0.8569, 0.3263, 0.811, 0.3168, 0.3126, 0.63, 0.3125, 0.5979, 0.3273, 0.5993, 0.3273, 0.6314, 0.6324, 0.6646, 0.6325, 0.6325, 0.6472, 0.6311, 0.6472, 0.6632, 0.5798, 0.9714, 0.5798, 0.9393, 0.6051, 0.9417, 0.6051, 0.9738, 0.951, 0.3099, 0.951, 0.2778, 0.9763, 0.2753, 0.9763, 0.3075, 0.1891, 0.5852, 0.1894, 0.5531, 0.2074, 0.5515, 0.2074, 0.5836, 0.9733, 0.8688, 0.9413, 0.8657, 0.9413, 0.8309, 0.9733, 0.8339, 0.9158, 0.2785, 0.9478, 0.2753, 0.9478, 0.3102, 0.9158, 0.3132, 0.2577, 0.3718, 0.2577, 0.4186, 0.2394, 0.4167, 0.2229, 0.3729, 0.6252, 0.7969, 0.6255, 0.7648, 0.6461, 0.7629, 0.6461, 0.7951, 0.8459, 0.9483, 0.8456, 0.9162, 0.8666, 0.918, 0.8666, 0.9502, 0.1507, 0.6416, 0.1039, 0.6406, 0.1053, 0.6274, 0.1507, 0.6161, 0.3216, 0.4598, 0.3216, 0.5066, 0.2961, 0.5061, 0.3084, 0.4609, 0.962, 0.7631, 0.9619, 0.731, 0.975, 0.7322, 0.975, 0.7644, 0.9544, 0.547, 0.9546, 0.5148, 0.9676, 0.5136, 0.9676, 0.5457, 0.8357, 0.8341, 0.8677, 0.8309, 0.8677, 0.8728, 0.8357, 0.876, 0.06549, 0.5777, 0.0335, 0.5746, 0.0335, 0.5327, 0.06549, 0.5358, 0.6824, 0.9685, 0.6504, 0.9654, 0.6504, 0.9279, 0.6824, 0.9309, 0.9177, 0.9294, 0.9497, 0.9263, 0.9497, 0.9639, 0.9177, 0.9669, 0.3196, 0.3687, 0.2728, 0.3672, 0.2754, 0.3464, 0.3196, 0.331, 0.2229, 0.3325, 0.2697, 0.331, 0.2697, 0.3687, 0.2254, 0.3533, 0.3549, 0.9371, 0.355, 0.9049, 0.3648, 0.904, 0.3648, 0.9361, 0.355, 0.9723, 0.3549, 0.9402, 0.3648, 0.9412, 0.3648, 0.9733, 0.1747, 0.331, 0.1747, 0.3779, 0.1394, 0.3775, 0.1328, 0.3311, 0.2197, 0.331, 0.2197, 0.3779, 0.1778, 0.3778, 0.1844, 0.3314, 0.6105, 0.9335, 0.6425, 0.9303, 0.6425, 0.9657, 0.6105, 0.9688, 0.9733, 0.8194, 0.9413, 0.8163, 0.9413, 0.781, 0.9733, 0.7841, 0.9545, 0.5092, 0.9544, 0.477, 0.9676, 0.4783, 0.9676, 0.5105, 0.9544, 0.4739, 0.9545, 0.4418, 0.9676, 0.4405, 0.9676, 0.4726, 0.9511, 0.2683, 0.9511, 0.2362, 0.9708, 0.2343, 0.9708, 0.2664, 0.9529, 0.9584, 0.9528, 0.9263, 0.9725, 0.9282, 0.9725, 0.9603, 0.3123, 0.7277, 0.3123, 0.7745, 0.3024, 0.7738, 0.2925, 0.728, 0.3048, 0.9501, 0.3517, 0.9494, 0.3517, 0.9692, 0.3057, 0.96, 0.6324, 0.7012, 0.6325, 0.6691, 0.6468, 0.6677, 0.6468, 0.6999, 0.1881, 0.9567, 0.188, 0.9246, 0.2024, 0.9259, 0.2024, 0.9581, 0.8425, 0.9647, 0.7957, 0.9643, 0.7961, 0.958, 0.8425, 0.9514, 0.8456, 0.9537, 0.8925, 0.9533, 0.8925, 0.9665, 0.8461, 0.96, 0.2946, 0.9861, 0.2945, 0.954, 0.3009, 0.9546, 0.3009, 0.9867, 0.9896, 0.9584, 0.9897, 0.9263, 0.9959, 0.9257, 0.9959, 0.9578, 0.6363, 0.713, 0.6363, 0.7598, 0.6259, 0.7591, 0.6164, 0.7132, 0.9511, 0.2292, 0.9511, 0.1971, 0.9709, 0.199, 0.9709, 0.2311, 0.9511, 0.1191, 0.9512, 0.08698, 0.9757, 0.0846, 0.9757, 0.1167, 0.9512, 0.1544, 0.9511, 0.1222, 0.9757, 0.1246, 0.9757, 0.1568, 0.0484, 0.964, 0.001563, 0.9634, 0.002574, 0.949, 0.0484, 0.9393, 0.05153, 0.9397, 0.09837, 0.939, 0.09837, 0.9638, 0.05254, 0.9541, 0.5106, 0.9744, 0.5107, 0.9423, 0.5423, 0.9393, 0.5423, 0.9714, 0.0335, 0.6144, 0.03376, 0.5823, 0.04956, 0.5808, 0.04956, 0.613, 0.7003, 0.9433, 0.7472, 0.9426, 0.7472, 0.9625, 0.7012, 0.9536, 0.7783, 0.9894, 0.7782, 0.9573, 0.7885, 0.9583, 0.7885, 0.9904, 0.9794, 0.3085, 0.9795, 0.2763, 0.9897, 0.2753, 0.9897, 0.3075, 0.9511, 0.194, 0.9511, 0.1618, 0.9709, 0.1599, 0.9709, 0.192, 0.3217, 0.4098, 0.3217, 0.4566, 0.2961, 0.4565, 0.3036, 0.4103, 0.2577, 0.6384, 0.2109, 0.6382, 0.2114, 0.62, 0.2577, 0.6128, 0.3681, 0.9714, 0.368, 0.9393, 0.3997, 0.9423, 0.3997, 0.9744, 0.09835, 0.9006, 0.05153, 0.8991, 0.05379, 0.8832, 0.09835, 0.8687, 0.0654, 0.4827, 0.0654, 0.5296, 0.0335, 0.5285, 0.04937, 0.4845, 0.3111, 0.4039, 0.3108, 0.3718, 0.3269, 0.3732, 0.3269, 0.4054, 0.03351, 0.3835, 0.0655, 0.3804, 0.0655, 0.4266, 0.0335, 0.4296, 0.1155, 0.4302, 0.08347, 0.4271, 0.08346, 0.381, 0.1155, 0.384, 0.953, 0.913, 0.953, 0.8809, 0.9711, 0.8827, 0.9711, 0.9148, 0.8496, 0.913, 0.8496, 0.8808, 0.8677, 0.8791, 0.8677, 0.9112, 0.9472, 0.7156, 0.9472, 0.6835, 0.9727, 0.681, 0.9727, 0.7132, 0.1891, 0.4131, 0.1891, 0.381, 0.2146, 0.3835, 0.2146, 0.4156, 0.6394, 0.7451, 0.6394, 0.713, 0.6472, 0.7137, 0.6472, 0.7459, 0.254, 0.4923, 0.254, 0.5391, 0.2462, 0.5391, 0.2462, 0.4923, 0.1297, 0.331, 0.1297, 0.3779, 0.09841, 0.3763, 0.08346, 0.3319, 0.0335, 0.3319, 0.08033, 0.331, 0.08033, 0.3773, 0.03566, 0.3632, 0.5457, 0.9714, 0.5455, 0.9393, 0.5766, 0.9421, 0.5766, 0.9743, 0.2961, 0.5947, 0.2963, 0.5626, 0.3273, 0.5597, 0.3273, 0.5919, 0.9894, 0.002589, 0.9894, 0.03473, 0.979, 0.0337, 0.979, 0.001563, 0.9894, 0.04694, 0.9894, 0.07908, 0.979, 0.08011, 0.979, 0.04797, 0.3151, 0.8276, 0.3151, 0.8597, 0.3072, 0.8605, 0.3072, 0.8284, 0.4133, 0.9016, 0.4133, 0.8695, 0.4211, 0.8687, 0.4211, 0.9009, 0.4211, 0.9055, 0.4211, 0.9377, 0.4133, 0.9369, 0.4133, 0.9048, 0.3072, 0.8245, 0.3072, 0.7776, 0.3151, 0.7776, 0.3151, 0.8245, 0.3517, 0.6777, 0.3517, 0.7245, 0.3195, 0.7245, 0.3195, 0.6777, 0.293, 0.4098, 0.293, 0.4566, 0.2609, 0.4566, 0.2609, 0.4098, 0.06862, 0.4272, 0.06862, 0.3804, 0.07909, 0.3804, 0.07909, 0.4272, 0.06876, 0.4796, 0.06876, 0.4328, 0.07924, 0.4328, 0.07924, 0.4796, 0.9789, 0.1544, 0.9789, 0.1222, 0.9893, 0.1233, 0.9893, 0.1554, 0.9789, 0.1178, 0.9789, 0.08563, 0.9893, 0.0846, 0.9893, 0.1167, 0.09531, 0.9359, 0.05153, 0.9359, 0.05153, 0.9038, 0.09531, 0.9038, 0.8806, 0.1953, 0.8806, 0.1515, 0.9127, 0.1515, 0.9127, 0.1953, 0.2073, 0.8834, 0.2511, 0.8834, 0.2511, 0.9156, 0.2073, 0.9156, 0.3011, 0.9156, 0.2573, 0.9156, 0.2573, 0.8834, 0.3011, 0.8834, 0.916, 0.5017, 0.916, 0.5455, 0.8839, 0.5455, 0.8839, 0.5017, 0.6105, 0.9272, 0.6105, 0.8834, 0.6426, 0.8834, 0.6426, 0.9272, 0.5543, 0.9009, 0.5106, 0.9009, 0.5106, 0.8687, 0.5543, 0.8687, 0.8839, 0.4955, 0.8839, 0.4517, 0.916, 0.4517, 0.916, 0.4955, 0.9127, 0.05153, 0.9127, 0.09531, 0.8806, 0.09531, 0.8806, 0.05153, 0.8708, 0.8809, 0.9146, 0.8809, 0.9146, 0.913, 0.8708, 0.913, 0.9235, 0.731, 0.9235, 0.7748, 0.8914, 0.7748, 0.8914, 0.731, 0.8806, 0.04534, 0.8806, 0.001563, 0.9127, 0.001563, 0.9127, 0.04534, 0.8003, 0.8809, 0.844, 0.8809, 0.844, 0.913, 0.8003, 0.913, 0.7441, 0.9042, 0.7003, 0.9042, 0.7003, 0.8721, 0.7441, 0.8721, 0.9307, 0.3165, 0.9307, 0.3603, 0.8986, 0.3603, 0.8986, 0.3165, 0.9127, 0.1015, 0.9127, 0.1453, 0.8806, 0.1453, 0.8806, 0.1015, 0.9127, 0.1984, 0.9127, 0.2422, 0.8806, 0.2422, 0.8806, 0.1984, 0.1543, 0.8893, 0.198, 0.8893, 0.198, 0.9214, 0.1543, 0.9214, 0.7941, 0.9189, 0.7503, 0.9189, 0.7503, 0.8868, 0.7941, 0.8868, 0.3664, 0.8687, 0.4102, 0.8687, 0.4102, 0.9009, 0.3664, 0.9009, 0.5074, 0.9156, 0.4636, 0.9156, 0.4636, 0.8834, 0.5074, 0.8834, 0.8986, 0.616, 0.8986, 0.5722, 0.9307, 0.5722, 0.9307, 0.616, 0.9127, 0.2453, 0.9127, 0.2891, 0.8806, 0.2891, 0.8806, 0.2453, 0.3633, 0.9009, 0.3195, 0.9009, 0.3195, 0.8687, 0.3633, 0.8687, 0.1511, 0.9214, 0.1074, 0.9214, 0.1074, 0.8893, 0.1511, 0.8893, 0.8767, 0.7248, 0.8767, 0.681, 0.9088, 0.681, 0.9088, 0.7248, 0.8633, 0.4165, 0.9071, 0.4165, 0.9071, 0.4486, 0.8633, 0.4486, 0.6941, 0.9248, 0.6504, 0.9248, 0.6504, 0.8926, 0.6941, 0.8926, 0.9984, 0.3665, 0.9984, 0.3971, 0.9891, 0.3962, 0.9891, 0.3674, 0.9294, 0.6311, 0.9294, 0.6748, 0.8972, 0.6748, 0.8972, 0.6311, 0.6043, 0.9009, 0.5605, 0.9009, 0.5605, 0.8687, 0.6043, 0.8687, 0.916, 0.3665, 0.916, 0.4103, 0.8839, 0.4103, 0.8839, 0.3665, 0.5226, 0.001563, 0.5514, 0.001563, 0.5514, 0.3132, 0.5226, 0.3132, 0.7142, 0.001563, 0.743, 0.001563, 0.743, 0.3132, 0.7142, 0.3132, 0.5865, 0.001563, 0.6153, 0.001563, 0.6153, 0.3132, 0.5865, 0.3132, 0.4268, 0.001563, 0.4556, 0.001563, 0.4556, 0.3132, 0.4268, 0.3132, 0.6823, 0.3163, 0.7111, 0.3163, 0.7111, 0.6279, 0.6823, 0.6279, 0.6504, 0.001563, 0.6792, 0.001563, 0.6792, 0.3132, 0.6504, 0.3132, 0.331, 0.001563, 0.3598, 0.001563, 0.3598, 0.3132, 0.331, 0.3132, 0.7462, 0.001563, 0.775, 0.001563, 0.775, 0.3132, 0.7462, 0.3132, 0.5546, 0.001563, 0.5834, 0.001563, 0.5834, 0.3132, 0.5546, 0.3132, 0.4907, 0.001563, 0.5195, 0.001563, 0.5195, 0.3132, 0.4907, 0.3132, 0.6504, 0.3163, 0.6792, 0.3163, 0.6792, 0.6279, 0.6504, 0.6279, 0.6823, 0.001563, 0.7111, 0.001563, 0.7111, 0.3132, 0.6823, 0.3132, 0.4588, 0.001563, 0.4876, 0.001563, 0.4876, 0.3132, 0.4588, 0.3132, 0.3629, 0.3163, 0.3918, 0.3163, 0.3918, 0.6279, 0.3629, 0.6279, 0.7781, 0.001563, 0.8069, 0.001563, 0.8069, 0.3132, 0.7781, 0.3132, 0.3949, 0.001563, 0.4237, 0.001563, 0.4237, 0.3132, 0.3949, 0.3132, 0.6184, 0.3163, 0.6472, 0.3163, 0.6472, 0.6279, 0.6184, 0.6279, 0.331, 0.3163, 0.3598, 0.3163, 0.3598, 0.6279, 0.331, 0.6279, 0.5546, 0.3163, 0.5834, 0.3163, 0.5834, 0.6279, 0.5546, 0.6279, 0.4588, 0.3163, 0.4876, 0.3163, 0.4876, 0.6279, 0.4588, 0.6279, 0.001563, 0.331, 0.03037, 0.331, 0.03037, 0.6426, 0.001563, 0.6426, 0.3132, 0.6458, 0.3132, 0.6746, 0.001563, 0.6746, 0.001563, 0.6458, 0.5865, 0.3163, 0.6153, 0.3163, 0.6153, 0.6279, 0.5865, 0.6279, 0.3949, 0.3163, 0.4237, 0.3163, 0.4237, 0.6279, 0.3949, 0.6279, 0.3163, 0.6746, 0.3163, 0.6458, 0.6279, 0.6458, 0.6279, 0.6746, 0.3629, 0.001563, 0.3918, 0.001563, 0.3918, 0.3132, 0.3629, 0.3132, 0.743, 0.6279, 0.7142, 0.6279, 0.7142, 0.3163, 0.743, 0.3163, 0.4268, 0.3163, 0.4556, 0.3163, 0.4556, 0.6279, 0.4268, 0.6279, 0.5226, 0.3163, 0.5514, 0.3163, 0.5514, 0.6279, 0.5226, 0.6279, 0.775, 0.6279, 0.7462, 0.6279, 0.7462, 0.3163, 0.775, 0.3163, 0.6184, 0.001563, 0.6472, 0.001563, 0.6472, 0.3132, 0.6184, 0.3132, 0.4907, 0.3163, 0.5195, 0.3163, 0.5195, 0.6279, 0.4907, 0.6279, 0.2527, 0.9861, 0.2527, 0.954, 0.2635, 0.9547, 0.2635, 0.9854, 0.7611, 0.9573, 0.7611, 0.9894, 0.7503, 0.9887, 0.7503, 0.958, 0.4916, 0.9861, 0.4916, 0.954, 0.5024, 0.9547, 0.5024, 0.9854, 0.9765, 0.8631, 0.9765, 0.8309, 0.9873, 0.8317, 0.9873, 0.8623, 0.4745, 0.954, 0.4745, 0.9861, 0.4636, 0.9854, 0.4636, 0.9547, 0.9873, 0.781, 0.9873, 0.8131, 0.9764, 0.8123, 0.9764, 0.7817, 0.9865, 0.9263, 0.9865, 0.9584, 0.9757, 0.9577, 0.9757, 0.927, 0.2352, 0.9861, 0.2352, 0.954, 0.246, 0.9547, 0.246, 0.9854, 0.9758, 0.7132, 0.9758, 0.681, 0.9866, 0.6818, 0.9866, 0.7124, 0.989, 0.731, 0.989, 0.7631, 0.9782, 0.7624, 0.9782, 0.7317, 0.2806, 0.9861, 0.2806, 0.954, 0.2914, 0.9547, 0.2914, 0.9854, 0.9815, 0.5136, 0.9815, 0.5457, 0.9707, 0.545, 0.9707, 0.5143, 0.2775, 0.954, 0.2775, 0.9861, 0.2666, 0.9854, 0.2666, 0.9547, 0.986, 0.3665, 0.986, 0.3986, 0.9752, 0.3979, 0.9752, 0.3673, 0.9848, 0.2343, 0.9848, 0.2664, 0.9739, 0.2657, 0.9739, 0.235, 0.98, 0.5722, 0.98, 0.6044, 0.9691, 0.6036, 0.9691, 0.573, 0.6855, 0.96, 0.6855, 0.9279, 0.6963, 0.9286, 0.6963, 0.9593, 0.9131, 0.9514, 0.9131, 0.9836, 0.9022, 0.9828, 0.9022, 0.9522, 0.9816, 0.4405, 0.9816, 0.4726, 0.9707, 0.4719, 0.9707, 0.4412, 0.985, 0.8809, 0.985, 0.913, 0.9742, 0.9123, 0.9742, 0.8817, 0.9678, 0.6632, 0.9678, 0.6311, 0.9786, 0.6318, 0.9786, 0.6624, 0.9707, 0.5092, 0.9707, 0.477, 0.9816, 0.4778, 0.9816, 0.5084, 0.2073, 0.9861, 0.2073, 0.954, 0.2181, 0.9547, 0.2181, 0.9854, 0.2426, 0.8656, 0.2426, 0.8335, 0.2534, 0.8342, 0.2534, 0.8648, 0.9752, 0.4373, 0.9752, 0.4052, 0.986, 0.406, 0.986, 0.4366, 0.2213, 0.9861, 0.2213, 0.954, 0.2321, 0.9547, 0.2321, 0.9854, 0.9691, 0.3487, 0.9691, 0.3165, 0.98, 0.3173, 0.98, 0.3479, 0.4776, 0.9861, 0.4776, 0.954, 0.4884, 0.9547, 0.4884, 0.9854, 0.9741, 0.192, 0.9741, 0.1599, 0.9849, 0.1606, 0.9849, 0.1913, 0.315, 0.8834, 0.315, 0.9156, 0.3042, 0.9148, 0.3042, 0.8842, 0.9741, 0.2273, 0.9741, 0.1952, 0.9849, 0.1959, 0.9849, 0.2265, 0.7751, 0.9573, 0.7751, 0.9894, 0.7643, 0.9887, 0.7643, 0.958, 0.05153, 0.9975, 0.05153, 0.9669, 0.06079, 0.9678, 0.06079, 0.9966])
me_cylinder.materials.append(mat_material_001)
me_cylinder.materials.append(mat_material)
me_cylinder.use_remesh_fix_poles = True
me_cylinder.use_remesh_preserve_attributes = False
me_cylinder.use_mirror_vertex_groups = False
me_cylinder.update()
me_circle = bpy.data.meshes.new('Circle')
me_circle.from_pydata([(0.0, 1.0, 0.0), (-0.1951, 0.9808, 0.0), (-0.3827, 0.9239, 0.0), (-0.5556, 0.8315, 0.0), (-0.7071, 0.7071, 0.0), (-0.8315, 0.5556, 0.0), (-0.9239, 0.3827, 0.0), (-0.9808, 0.1951, 0.0), (-1.0, 7.55e-08, 0.0), (-0.9808, -0.1951, 0.0), (-0.9239, -0.3827, 0.0), (-0.8315, -0.5556, 0.0), (-0.7071, -0.7071, 0.0), (-0.5556, -0.8315, 0.0), (-0.3827, -0.9239, 0.0), (-0.1951, -0.9808, 0.0), (3.258e-07, -1.0, 0.0), (0.1951, -0.9808, 0.0), (0.3827, -0.9239, 0.0), (0.5556, -0.8315, 0.0), (0.7071, -0.7071, 0.0), (0.8315, -0.5556, 0.0), (0.9239, -0.3827, 0.0), (0.9808, -0.1951, 0.0001404), (1.0, 9.656e-07, 0.0001404), (0.9808, 0.1951, 0.0), (0.9239, 0.3827, 0.0), (0.8315, 0.5556, 0.0), (0.7071, 0.7071, 0.0), (0.5556, 0.8315, 0.0), (0.3827, 0.9239, 0.0), (0.1951, 0.9808, 0.0)], [(1, 0), (2, 1), (3, 2), (4, 3), (5, 4), (6, 5), (7, 6), (8, 7), (9, 8), (10, 9), (11, 10), (12, 11), (13, 12), (14, 13), (15, 14), (16, 15), (17, 16), (18, 17), (19, 18), (20, 19), (21, 20), (22, 21), (23, 22), (24, 23), (25, 24), (26, 25), (27, 26), (28, 27), (29, 28), (30, 29), (31, 30), (0, 31)], [])
_uv = me_circle.uv_layers.new(name='UVMap')
_uv.uv.foreach_set('vector', [])
me_circle.use_remesh_fix_poles = True
me_circle.use_remesh_preserve_attributes = False
me_circle.use_mirror_vertex_groups = False
me_circle.update()

# ---- objects
ob_cylinder = bpy.data.objects.new('Cylinder', me_cylinder)
ob_circle = bpy.data.objects.new('Circle', me_circle)
ob_point = bpy.data.objects.new('Point', light_point)

# ---- transforms, parenting, visibility, modifiers, constraints
ob_cylinder.location = (0.0, 0.0, 0.0)
ob_cylinder.lineart.crease_threshold = 0.0
ob_circle.location = (-1.021, -1.122, -0.01505)
ob_circle.rotation_euler = (1.571, -0.0, 0.0)
ob_circle.scale = (0.733, 0.733, 0.733)
ob_circle.lineart.crease_threshold = 0.0
ob_point.location = (1.423, 0.0, 0.0)
ob_point.lineart.crease_threshold = 0.0

# ---- collection membership
col_collection.objects.link(ob_cylinder)
col_collection.objects.link(ob_circle)
col_collection.objects.link(ob_point)

# ---- scene / render settings (as saved in the file)
scene.frame_start = 1; scene.frame_end = 250; scene.frame_set(4)
scene.render.engine = 'BLENDER_EEVEE_NEXT'
scene.cycles.use_denoising = False
scene.cycles.samples = 128
scene.cycles.sampling_pattern = 'TABULATED_SOBOL'
scene.cycles.use_adaptive_sampling = False
scene.cycles.use_light_tree = False
scene.view_settings.view_transform = 'Filmic'
bpy.context.view_layer.update()

# ---- added for rendering (the .blend has no active camera): camera
cam_auto = bpy.data.cameras.new('AutoCamera')
cam_auto.lens = 50.0
cam_auto.sensor_width = 36.0
cam_auto.clip_end = 1000.0
ob_auto_camera = bpy.data.objects.new('AutoCamera', cam_auto)
scene.collection.objects.link(ob_auto_camera)
ob_auto_camera.location = (3.33422, -4.51464, 2.96893)
ob_auto_camera.rotation_euler = (1.09748, -7.21219e-08, 0.694738)
scene.camera = ob_auto_camera
bpy.context.view_layer.update()

